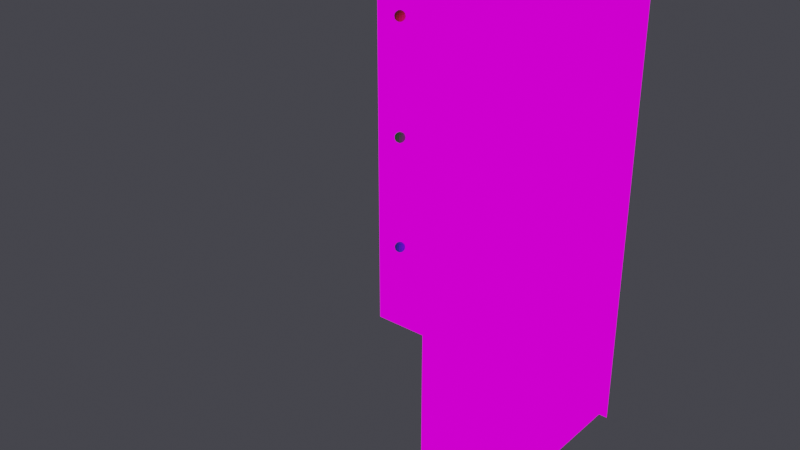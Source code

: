 # Source: v01_reference_only.blend  (saved by Blender 3.6.11; exported with 4.5.12 LTS)
import bpy
from mathutils import Matrix  # noqa: F401  (used for matrix-valued properties, if any)

bpy.ops.wm.read_factory_settings(use_empty=True)
scene = bpy.context.scene
scene.name = 'Scene'

# ---- images (referenced by path relative to the original .blend; pixels are not part of the script)
import os
ASSET_DIR = os.environ.get("B2B_ASSET_DIR", "")  # directory of the original .blend (textures are referenced by path, not embedded)
HERE = os.path.dirname(os.path.abspath(__file__))  # packed textures are extracted next to this script under _unpacked/

def load_image(name, relpath, width, height, colorspace="sRGB"):
    """Load a texture the original file referenced (path relative to the .blend, or extracted next to this script)."""
    p = next((c for c in (os.path.join(HERE, relpath), os.path.join(ASSET_DIR, relpath)) if relpath and os.path.exists(c)), "")
    if p:
        img = bpy.data.images.load(p, check_existing=True)
        img.name = name
    else:  # same state as the original file: an image datablock whose file is absent (Cycles renders it pink)
        img = bpy.data.images.new(name, width, height)
        img.source = "FILE"
        img.filepath = "//" + (relpath or name)
    img.colorspace_settings.name = colorspace
    return img
img_sd_____png = load_image('SD正面下絵.PNG', 'SD正面下絵.PNG', 1024, 1024, 'sRGB')
img_sd______png = load_image('SD横向き下絵.PNG', 'SD横向き下絵.PNG', 1024, 1024, 'sRGB')

# ---- materials (node trees are filled in below, after node groups)
mat_ref_front_mat = bpy.data.materials.new('Ref_Front_Mat')
mat_ref_front_mat.use_transparent_shadow = False
mat_ref_side_mat = bpy.data.materials.new('Ref_Side_Mat')
mat_ref_side_mat.use_transparent_shadow = False
mat_marker_headtop_mat = bpy.data.materials.new('Marker_HeadTop_Mat')
mat_marker_headtop_mat.use_transparent_shadow = False
mat_marker_neckbase_mat = bpy.data.materials.new('Marker_NeckBase_Mat')
mat_marker_neckbase_mat.use_transparent_shadow = False
mat_marker_headcenter_mat = bpy.data.materials.new('Marker_HeadCenter_Mat')
mat_marker_headcenter_mat.use_transparent_shadow = False

# ---- material node trees
mat_ref_front_mat.use_nodes = True; mat_ref_front_mat.node_tree.nodes.clear()
_N = mat_ref_front_mat.node_tree.nodes; _L = mat_ref_front_mat.node_tree.links
n0 = _N.new('ShaderNodeOutputMaterial'); n0.name = 'Material Output'; n0.location = (0, 0)
n1 = _N.new('ShaderNodeTexImage'); n1.name = 'Image Texture'; n1.location = (0, 0)
n1.image = img_sd_____png
n2 = _N.new('ShaderNodeEmission'); n2.name = 'Emission'; n2.location = (0, 0)
_L.new(n1.outputs[0], n2.inputs[0])
_L.new(n2.outputs[0], n0.inputs[0])
n0.is_active_output = True
mat_ref_side_mat.use_nodes = True; mat_ref_side_mat.node_tree.nodes.clear()
_N = mat_ref_side_mat.node_tree.nodes; _L = mat_ref_side_mat.node_tree.links
n0 = _N.new('ShaderNodeOutputMaterial'); n0.name = 'Material Output'; n0.location = (0, 0)
n1 = _N.new('ShaderNodeTexImage'); n1.name = 'Image Texture'; n1.location = (0, 0)
n1.image = img_sd______png
n2 = _N.new('ShaderNodeEmission'); n2.name = 'Emission'; n2.location = (0, 0)
_L.new(n1.outputs[0], n2.inputs[0])
_L.new(n2.outputs[0], n0.inputs[0])
n0.is_active_output = True
mat_marker_headtop_mat.use_nodes = True; mat_marker_headtop_mat.node_tree.nodes.clear()
_N = mat_marker_headtop_mat.node_tree.nodes; _L = mat_marker_headtop_mat.node_tree.links
n0 = _N.new('ShaderNodeBsdfPrincipled'); n0.name = 'Principled BSDF'; n0.location = (10, 300)
n0.distribution = 'GGX'
n0.subsurface_method = 'RANDOM_WALK_SKIN'
n0.inputs[0].default_value = (1.0, 0.1, 0.1, 1.0)
n0.inputs[3].default_value = 1.45
n0.inputs[27].default_value = (0.0, 0.0, 0.0, 1.0)
n0.inputs[28].default_value = 1.0
n1 = _N.new('ShaderNodeOutputMaterial'); n1.name = 'Material Output'; n1.location = (300, 300)
_L.new(n0.outputs[0], n1.inputs[0])
n1.is_active_output = True
mat_marker_neckbase_mat.use_nodes = True; mat_marker_neckbase_mat.node_tree.nodes.clear()
_N = mat_marker_neckbase_mat.node_tree.nodes; _L = mat_marker_neckbase_mat.node_tree.links
n0 = _N.new('ShaderNodeBsdfPrincipled'); n0.name = 'Principled BSDF'; n0.location = (10, 300)
n0.distribution = 'GGX'
n0.subsurface_method = 'RANDOM_WALK_SKIN'
n0.inputs[0].default_value = (0.1, 0.3, 1.0, 1.0)
n0.inputs[3].default_value = 1.45
n0.inputs[27].default_value = (0.0, 0.0, 0.0, 1.0)
n0.inputs[28].default_value = 1.0
n1 = _N.new('ShaderNodeOutputMaterial'); n1.name = 'Material Output'; n1.location = (300, 300)
_L.new(n0.outputs[0], n1.inputs[0])
n1.is_active_output = True
mat_marker_headcenter_mat.use_nodes = True; mat_marker_headcenter_mat.node_tree.nodes.clear()
_N = mat_marker_headcenter_mat.node_tree.nodes; _L = mat_marker_headcenter_mat.node_tree.links
n0 = _N.new('ShaderNodeBsdfPrincipled'); n0.name = 'Principled BSDF'; n0.location = (10, 300)
n0.distribution = 'GGX'
n0.subsurface_method = 'RANDOM_WALK_SKIN'
n0.inputs[0].default_value = (0.1, 1.0, 0.1, 1.0)
n0.inputs[3].default_value = 1.45
n0.inputs[27].default_value = (0.0, 0.0, 0.0, 1.0)
n0.inputs[28].default_value = 1.0
n1 = _N.new('ShaderNodeOutputMaterial'); n1.name = 'Material Output'; n1.location = (300, 300)
_L.new(n0.outputs[0], n1.inputs[0])
n1.is_active_output = True

# ---- world
world_w = bpy.data.worlds.new('W'); scene.world = world_w
world_w.use_nodes = True; world_w.node_tree.nodes.clear()
_N = world_w.node_tree.nodes; _L = world_w.node_tree.links
n0 = _N.new('ShaderNodeBackground'); n0.name = 'Background'; n0.location = (10, 300)
n0.inputs[0].default_value = (0.05, 0.05, 0.06, 1.0)
n1 = _N.new('ShaderNodeOutputWorld'); n1.name = 'World Output'; n1.location = (300, 300)
_L.new(n0.outputs[0], n1.inputs[0])
n1.is_active_output = True
world_w.use_sun_shadow = False
world_w.sun_shadow_jitter_overblur = 0.0

# ---- meshes
me_ref_front_mesh = bpy.data.meshes.new('Ref_Front_Mesh')
me_ref_front_mesh.from_pydata([(-0.364, 0.35, -0.7528), (0.364, 0.35, -0.7528), (0.364, 0.35, 0.3393), (-0.364, 0.35, 0.3393)], [], [(0, 1, 2, 3)])
_uv = me_ref_front_mesh.uv_layers.new(name='Float2')
_uv.uv.foreach_set('vector', [0.0, 0.0, 1.0, 0.0, 1.0, 1.0, 0.0, 1.0])
me_ref_front_mesh.materials.append(mat_ref_front_mat)
me_ref_front_mesh.update()
me_ref_side_mesh = bpy.data.meshes.new('Ref_Side_Mesh')
me_ref_side_mesh.from_pydata([(0.35, -0.358, -0.7411), (0.35, 0.358, -0.7411), (0.35, 0.358, 0.333), (0.35, -0.358, 0.333)], [], [(0, 1, 2, 3)])
_uv = me_ref_side_mesh.uv_layers.new(name='Float2')
_uv.uv.foreach_set('vector', [0.0, 0.0, 1.0, 0.0, 1.0, 1.0, 0.0, 1.0])
me_ref_side_mesh.materials.append(mat_ref_side_mat)
me_ref_side_mesh.update()
me_marker_headtop_mesh = bpy.data.meshes.new('Marker_HeadTop_Mesh')
me_marker_headtop_mesh.from_pydata([(0.0, 0.01109, 0.266), (0.0, 0.012, 0.2614), (0.002296, 0.003977, 0.2725), (0.004243, 0.007348, 0.2698), (0.005543, 0.009601, 0.266), (0.006, 0.01039, 0.2614), (0.005543, 0.009601, 0.2568), (0.004243, 0.007348, 0.2529), (0.002296, 0.003977, 0.2503), (0.003977, 0.002296, 0.2725), (0.007348, 0.004243, 0.2698), (0.009601, 0.005543, 0.266), (0.01039, 0.006, 0.2614), (0.009601, 0.005543, 0.2568), (0.007348, 0.004243, 0.2529), (0.003977, 0.002296, 0.2503), (0.004592, 0.0, 0.2725), (0.008485, -2.328e-10, 0.2698), (0.01109, -4.657e-10, 0.266), (0.012, -4.657e-10, 0.2614), (0.01109, -4.657e-10, 0.2568), (0.008485, -2.328e-10, 0.2529), (0.004592, 0.0, 0.2503), (0.003977, -0.002296, 0.2725), (0.007348, -0.004243, 0.2698), (0.009601, -0.005543, 0.266), (0.01039, -0.006, 0.2614), (0.009601, -0.005543, 0.2568), (0.007348, -0.004243, 0.2529), (0.003977, -0.002296, 0.2503), (0.002296, -0.003977, 0.2725), (0.004243, -0.007348, 0.2698), (0.005543, -0.009601, 0.266), (0.006, -0.01039, 0.2614), (0.005543, -0.009601, 0.2568), (0.004243, -0.007348, 0.2529), (0.002296, -0.003977, 0.2503), (0.0, -0.004592, 0.2725), (0.0, -0.008485, 0.2698), (-9.313e-10, -0.01109, 0.266), (-9.313e-10, -0.012, 0.2614), (-9.313e-10, -0.01109, 0.2568), (0.0, -0.008485, 0.2529), (0.0, -0.004592, 0.2503), (0.0, 0.0, 0.2734), (-0.002296, -0.003977, 0.2725), (-0.004243, -0.007348, 0.2698), (-0.005543, -0.009601, 0.266), (-0.006, -0.01039, 0.2614), (-0.005543, -0.009601, 0.2568), (-0.004243, -0.007348, 0.2529), (-0.002296, -0.003977, 0.2503), (-0.003977, -0.002296, 0.2725), (-0.007348, -0.004243, 0.2698), (-0.009601, -0.005543, 0.266), (-0.01039, -0.006, 0.2614), (-0.009601, -0.005543, 0.2568), (-0.007348, -0.004243, 0.2529), (-0.003977, -0.002296, 0.2503), (0.0, 0.0, 0.2494), (-0.004592, 0.0, 0.2725), (-0.008485, 0.0, 0.2698), (-0.01109, 1.397e-09, 0.266), (-0.012, 2.328e-09, 0.2614), (-0.01109, 1.397e-09, 0.2568), (-0.008485, 0.0, 0.2529), (-0.004592, 0.0, 0.2503), (-0.003977, 0.002296, 0.2725), (-0.007348, 0.004243, 0.2698), (-0.009601, 0.005543, 0.266), (-0.01039, 0.006, 0.2614), (-0.009601, 0.005543, 0.2568), (-0.007348, 0.004243, 0.2529), (-0.003977, 0.002296, 0.2503), (-0.002296, 0.003977, 0.2725), (-0.004243, 0.007348, 0.2698), (-0.005543, 0.009601, 0.266), (-0.006, 0.01039, 0.2614), (-0.005543, 0.009601, 0.2568), (-0.004243, 0.007348, 0.2529), (-0.002296, 0.003977, 0.2503), (0.0, 0.004592, 0.2725), (0.0, 0.008485, 0.2698), (1.863e-09, 0.01109, 0.2568), (0.0, 0.008485, 0.2529), (0.0, 0.004592, 0.2503)], [], [(84, 83, 6, 7), (1, 0, 4, 5), (82, 81, 2, 3), (85, 84, 7, 8), (83, 1, 5, 6), (0, 82, 3, 4), (81, 44, 2), (59, 85, 8), (8, 7, 14, 15), (6, 5, 12, 13), (4, 3, 10, 11), (2, 44, 9), (59, 8, 15), (7, 6, 13, 14), (5, 4, 11, 12), (3, 2, 9, 10), (11, 10, 17, 18), (9, 44, 16), (59, 15, 22), (14, 13, 20, 21), (12, 11, 18, 19), (10, 9, 16, 17), (15, 14, 21, 22), (13, 12, 19, 20), (59, 22, 29), (21, 20, 27, 28), (19, 18, 25, 26), (17, 16, 23, 24), (22, 21, 28, 29), (20, 19, 26, 27), (18, 17, 24, 25), (16, 44, 23), (24, 23, 30, 31), (29, 28, 35, 36), (27, 26, 33, 34), (25, 24, 31, 32), (23, 44, 30), (59, 29, 36), (28, 27, 34, 35), (26, 25, 32, 33), (36, 35, 42, 43), (34, 33, 40, 41), (32, 31, 38, 39), (30, 44, 37), (59, 36, 43), (35, 34, 41, 42), (33, 32, 39, 40), (31, 30, 37, 38), (37, 44, 45), (59, 43, 51), (42, 41, 49, 50), (40, 39, 47, 48), (38, 37, 45, 46), (43, 42, 50, 51), (41, 40, 48, 49), (39, 38, 46, 47), (50, 49, 56, 57), (48, 47, 54, 55), (46, 45, 52, 53), (51, 50, 57, 58), (49, 48, 55, 56), (47, 46, 53, 54), (45, 44, 52), (59, 51, 58), (58, 57, 65, 66), (56, 55, 63, 64), (54, 53, 61, 62), (52, 44, 60), (59, 58, 66), (57, 56, 64, 65), (55, 54, 62, 63), (53, 52, 60, 61), (64, 63, 70, 71), (62, 61, 68, 69), (60, 44, 67), (59, 66, 73), (65, 64, 71, 72), (63, 62, 69, 70), (61, 60, 67, 68), (66, 65, 72, 73), (59, 73, 80), (72, 71, 78, 79), (70, 69, 76, 77), (68, 67, 74, 75), (73, 72, 79, 80), (71, 70, 77, 78), (69, 68, 75, 76), (67, 44, 74), (77, 76, 0, 1), (75, 74, 81, 82), (80, 79, 84, 85), (78, 77, 1, 83), (76, 75, 82, 0), (74, 44, 81), (59, 80, 85), (79, 78, 83, 84)])
me_marker_headtop_mesh.materials.append(mat_marker_headtop_mat)
me_marker_headtop_mesh.update()
me_marker_neckbase_mesh = bpy.data.meshes.new('Marker_NeckBase_Mesh')
me_marker_neckbase_mesh.from_pydata([(0.0, 0.01109, -0.2568), (0.0, 0.012, -0.2614), (0.002296, 0.003977, -0.2503), (0.004243, 0.007348, -0.2529), (0.005543, 0.009601, -0.2568), (0.006, 0.01039, -0.2614), (0.005543, 0.009601, -0.266), (0.004243, 0.007348, -0.2698), (0.002296, 0.003977, -0.2725), (0.003977, 0.002296, -0.2503), (0.007348, 0.004243, -0.2529), (0.009601, 0.005543, -0.2568), (0.01039, 0.006, -0.2614), (0.009601, 0.005543, -0.266), (0.007348, 0.004243, -0.2698), (0.003977, 0.002296, -0.2725), (0.004592, 0.0, -0.2503), (0.008485, -2.328e-10, -0.2529), (0.01109, -4.657e-10, -0.2568), (0.012, -4.657e-10, -0.2614), (0.01109, -4.657e-10, -0.266), (0.008485, -2.328e-10, -0.2698), (0.004592, 0.0, -0.2725), (0.003977, -0.002296, -0.2503), (0.007348, -0.004243, -0.2529), (0.009601, -0.005543, -0.2568), (0.01039, -0.006, -0.2614), (0.009601, -0.005543, -0.266), (0.007348, -0.004243, -0.2698), (0.003977, -0.002296, -0.2725), (0.002296, -0.003977, -0.2503), (0.004243, -0.007348, -0.2529), (0.005543, -0.009601, -0.2568), (0.006, -0.01039, -0.2614), (0.005543, -0.009601, -0.266), (0.004243, -0.007348, -0.2698), (0.002296, -0.003977, -0.2725), (0.0, -0.004592, -0.2503), (0.0, -0.008485, -0.2529), (-9.313e-10, -0.01109, -0.2568), (-9.313e-10, -0.012, -0.2614), (-9.313e-10, -0.01109, -0.266), (0.0, -0.008485, -0.2698), (0.0, -0.004592, -0.2725), (0.0, 0.0, -0.2494), (-0.002296, -0.003977, -0.2503), (-0.004243, -0.007348, -0.2529), (-0.005543, -0.009601, -0.2568), (-0.006, -0.01039, -0.2614), (-0.005543, -0.009601, -0.266), (-0.004243, -0.007348, -0.2698), (-0.002296, -0.003977, -0.2725), (-0.003977, -0.002296, -0.2503), (-0.007348, -0.004243, -0.2529), (-0.009601, -0.005543, -0.2568), (-0.01039, -0.006, -0.2614), (-0.009601, -0.005543, -0.266), (-0.007348, -0.004243, -0.2698), (-0.003977, -0.002296, -0.2725), (0.0, 0.0, -0.2734), (-0.004592, 0.0, -0.2503), (-0.008485, 0.0, -0.2529), (-0.01109, 1.397e-09, -0.2568), (-0.012, 2.328e-09, -0.2614), (-0.01109, 1.397e-09, -0.266), (-0.008485, 0.0, -0.2698), (-0.004592, 0.0, -0.2725), (-0.003977, 0.002296, -0.2503), (-0.007348, 0.004243, -0.2529), (-0.009601, 0.005543, -0.2568), (-0.01039, 0.006, -0.2614), (-0.009601, 0.005543, -0.266), (-0.007348, 0.004243, -0.2698), (-0.003977, 0.002296, -0.2725), (-0.002296, 0.003977, -0.2503), (-0.004243, 0.007348, -0.2529), (-0.005543, 0.009601, -0.2568), (-0.006, 0.01039, -0.2614), (-0.005543, 0.009601, -0.266), (-0.004243, 0.007348, -0.2698), (-0.002296, 0.003977, -0.2725), (0.0, 0.004592, -0.2503), (0.0, 0.008485, -0.2529), (1.863e-09, 0.01109, -0.266), (0.0, 0.008485, -0.2698), (0.0, 0.004592, -0.2725)], [], [(84, 83, 6, 7), (1, 0, 4, 5), (82, 81, 2, 3), (85, 84, 7, 8), (83, 1, 5, 6), (0, 82, 3, 4), (81, 44, 2), (59, 85, 8), (8, 7, 14, 15), (6, 5, 12, 13), (4, 3, 10, 11), (2, 44, 9), (59, 8, 15), (7, 6, 13, 14), (5, 4, 11, 12), (3, 2, 9, 10), (11, 10, 17, 18), (9, 44, 16), (59, 15, 22), (14, 13, 20, 21), (12, 11, 18, 19), (10, 9, 16, 17), (15, 14, 21, 22), (13, 12, 19, 20), (59, 22, 29), (21, 20, 27, 28), (19, 18, 25, 26), (17, 16, 23, 24), (22, 21, 28, 29), (20, 19, 26, 27), (18, 17, 24, 25), (16, 44, 23), (24, 23, 30, 31), (29, 28, 35, 36), (27, 26, 33, 34), (25, 24, 31, 32), (23, 44, 30), (59, 29, 36), (28, 27, 34, 35), (26, 25, 32, 33), (36, 35, 42, 43), (34, 33, 40, 41), (32, 31, 38, 39), (30, 44, 37), (59, 36, 43), (35, 34, 41, 42), (33, 32, 39, 40), (31, 30, 37, 38), (37, 44, 45), (59, 43, 51), (42, 41, 49, 50), (40, 39, 47, 48), (38, 37, 45, 46), (43, 42, 50, 51), (41, 40, 48, 49), (39, 38, 46, 47), (50, 49, 56, 57), (48, 47, 54, 55), (46, 45, 52, 53), (51, 50, 57, 58), (49, 48, 55, 56), (47, 46, 53, 54), (45, 44, 52), (59, 51, 58), (58, 57, 65, 66), (56, 55, 63, 64), (54, 53, 61, 62), (52, 44, 60), (59, 58, 66), (57, 56, 64, 65), (55, 54, 62, 63), (53, 52, 60, 61), (64, 63, 70, 71), (62, 61, 68, 69), (60, 44, 67), (59, 66, 73), (65, 64, 71, 72), (63, 62, 69, 70), (61, 60, 67, 68), (66, 65, 72, 73), (59, 73, 80), (72, 71, 78, 79), (70, 69, 76, 77), (68, 67, 74, 75), (73, 72, 79, 80), (71, 70, 77, 78), (69, 68, 75, 76), (67, 44, 74), (77, 76, 0, 1), (75, 74, 81, 82), (80, 79, 84, 85), (78, 77, 1, 83), (76, 75, 82, 0), (74, 44, 81), (59, 80, 85), (79, 78, 83, 84)])
me_marker_neckbase_mesh.materials.append(mat_marker_neckbase_mat)
me_marker_neckbase_mesh.update()
me_marker_headcenter_mesh = bpy.data.meshes.new('Marker_HeadCenter_Mesh')
me_marker_headcenter_mesh.from_pydata([(0.0, 0.01109, 0.004592), (0.0, 0.012, 0.0), (0.002296, 0.003977, 0.01109), (0.004243, 0.007348, 0.008485), (0.005543, 0.009601, 0.004592), (0.006, 0.01039, 0.0), (0.005543, 0.009601, -0.004592), (0.004243, 0.007348, -0.008485), (0.002296, 0.003977, -0.01109), (0.003977, 0.002296, 0.01109), (0.007348, 0.004243, 0.008485), (0.009601, 0.005543, 0.004592), (0.01039, 0.006, 0.0), (0.009601, 0.005543, -0.004592), (0.007348, 0.004243, -0.008485), (0.003977, 0.002296, -0.01109), (0.004592, 0.0, 0.01109), (0.008485, -2.328e-10, 0.008485), (0.01109, -4.657e-10, 0.004592), (0.012, -4.657e-10, 0.0), (0.01109, -4.657e-10, -0.004592), (0.008485, -2.328e-10, -0.008485), (0.004592, 0.0, -0.01109), (0.003977, -0.002296, 0.01109), (0.007348, -0.004243, 0.008485), (0.009601, -0.005543, 0.004592), (0.01039, -0.006, 0.0), (0.009601, -0.005543, -0.004592), (0.007348, -0.004243, -0.008485), (0.003977, -0.002296, -0.01109), (0.002296, -0.003977, 0.01109), (0.004243, -0.007348, 0.008485), (0.005543, -0.009601, 0.004592), (0.006, -0.01039, 0.0), (0.005543, -0.009601, -0.004592), (0.004243, -0.007348, -0.008485), (0.002296, -0.003977, -0.01109), (0.0, -0.004592, 0.01109), (0.0, -0.008485, 0.008485), (-9.313e-10, -0.01109, 0.004592), (-9.313e-10, -0.012, 0.0), (-9.313e-10, -0.01109, -0.004592), (0.0, -0.008485, -0.008485), (0.0, -0.004592, -0.01109), (0.0, 0.0, 0.012), (-0.002296, -0.003977, 0.01109), (-0.004243, -0.007348, 0.008485), (-0.005543, -0.009601, 0.004592), (-0.006, -0.01039, 0.0), (-0.005543, -0.009601, -0.004592), (-0.004243, -0.007348, -0.008485), (-0.002296, -0.003977, -0.01109), (-0.003977, -0.002296, 0.01109), (-0.007348, -0.004243, 0.008485), (-0.009601, -0.005543, 0.004592), (-0.01039, -0.006, 0.0), (-0.009601, -0.005543, -0.004592), (-0.007348, -0.004243, -0.008485), (-0.003977, -0.002296, -0.01109), (0.0, 0.0, -0.012), (-0.004592, 0.0, 0.01109), (-0.008485, 0.0, 0.008485), (-0.01109, 1.397e-09, 0.004592), (-0.012, 2.328e-09, 0.0), (-0.01109, 1.397e-09, -0.004592), (-0.008485, 0.0, -0.008485), (-0.004592, 0.0, -0.01109), (-0.003977, 0.002296, 0.01109), (-0.007348, 0.004243, 0.008485), (-0.009601, 0.005543, 0.004592), (-0.01039, 0.006, 0.0), (-0.009601, 0.005543, -0.004592), (-0.007348, 0.004243, -0.008485), (-0.003977, 0.002296, -0.01109), (-0.002296, 0.003977, 0.01109), (-0.004243, 0.007348, 0.008485), (-0.005543, 0.009601, 0.004592), (-0.006, 0.01039, 0.0), (-0.005543, 0.009601, -0.004592), (-0.004243, 0.007348, -0.008485), (-0.002296, 0.003977, -0.01109), (0.0, 0.004592, 0.01109), (0.0, 0.008485, 0.008485), (1.863e-09, 0.01109, -0.004592), (0.0, 0.008485, -0.008485), (0.0, 0.004592, -0.01109)], [], [(84, 83, 6, 7), (1, 0, 4, 5), (82, 81, 2, 3), (85, 84, 7, 8), (83, 1, 5, 6), (0, 82, 3, 4), (81, 44, 2), (59, 85, 8), (8, 7, 14, 15), (6, 5, 12, 13), (4, 3, 10, 11), (2, 44, 9), (59, 8, 15), (7, 6, 13, 14), (5, 4, 11, 12), (3, 2, 9, 10), (11, 10, 17, 18), (9, 44, 16), (59, 15, 22), (14, 13, 20, 21), (12, 11, 18, 19), (10, 9, 16, 17), (15, 14, 21, 22), (13, 12, 19, 20), (59, 22, 29), (21, 20, 27, 28), (19, 18, 25, 26), (17, 16, 23, 24), (22, 21, 28, 29), (20, 19, 26, 27), (18, 17, 24, 25), (16, 44, 23), (24, 23, 30, 31), (29, 28, 35, 36), (27, 26, 33, 34), (25, 24, 31, 32), (23, 44, 30), (59, 29, 36), (28, 27, 34, 35), (26, 25, 32, 33), (36, 35, 42, 43), (34, 33, 40, 41), (32, 31, 38, 39), (30, 44, 37), (59, 36, 43), (35, 34, 41, 42), (33, 32, 39, 40), (31, 30, 37, 38), (37, 44, 45), (59, 43, 51), (42, 41, 49, 50), (40, 39, 47, 48), (38, 37, 45, 46), (43, 42, 50, 51), (41, 40, 48, 49), (39, 38, 46, 47), (50, 49, 56, 57), (48, 47, 54, 55), (46, 45, 52, 53), (51, 50, 57, 58), (49, 48, 55, 56), (47, 46, 53, 54), (45, 44, 52), (59, 51, 58), (58, 57, 65, 66), (56, 55, 63, 64), (54, 53, 61, 62), (52, 44, 60), (59, 58, 66), (57, 56, 64, 65), (55, 54, 62, 63), (53, 52, 60, 61), (64, 63, 70, 71), (62, 61, 68, 69), (60, 44, 67), (59, 66, 73), (65, 64, 71, 72), (63, 62, 69, 70), (61, 60, 67, 68), (66, 65, 72, 73), (59, 73, 80), (72, 71, 78, 79), (70, 69, 76, 77), (68, 67, 74, 75), (73, 72, 79, 80), (71, 70, 77, 78), (69, 68, 75, 76), (67, 44, 74), (77, 76, 0, 1), (75, 74, 81, 82), (80, 79, 84, 85), (78, 77, 1, 83), (76, 75, 82, 0), (74, 44, 81), (59, 80, 85), (79, 78, 83, 84)])
me_marker_headcenter_mesh.materials.append(mat_marker_headcenter_mat)
me_marker_headcenter_mesh.update()

# ---- objects
ob_ref_front = bpy.data.objects.new('Ref_Front', me_ref_front_mesh)
ob_ref_side = bpy.data.objects.new('Ref_Side', me_ref_side_mesh)
ob_marker_headtop = bpy.data.objects.new('Marker_HeadTop', me_marker_headtop_mesh)
ob_marker_neckbase = bpy.data.objects.new('Marker_NeckBase', me_marker_neckbase_mesh)
ob_marker_headcenter = bpy.data.objects.new('Marker_HeadCenter', me_marker_headcenter_mesh)

# ---- transforms, parenting, visibility, modifiers, constraints
ob_ref_front.location = (0.0, 0.0, 0.0)
ob_ref_side.location = (0.0, 0.0, 0.0)
ob_marker_headtop.location = (0.0, 0.0, 0.0)
ob_marker_neckbase.location = (0.0, 0.0, 0.0)
ob_marker_headcenter.location = (0.0, 0.0, 0.0)

# ---- collection membership
scene.collection.objects.link(ob_ref_front)
scene.collection.objects.link(ob_ref_side)
scene.collection.objects.link(ob_marker_headtop)
scene.collection.objects.link(ob_marker_neckbase)
scene.collection.objects.link(ob_marker_headcenter)

# ---- scene / render settings (as saved in the file)
scene.frame_start = 1; scene.frame_end = 250; scene.frame_set(1)
scene.render.engine = 'BLENDER_EEVEE_NEXT'
scene.cycles.sampling_pattern = 'TABULATED_SOBOL'
scene.view_settings.view_transform = 'Filmic'
bpy.context.view_layer.update()

# ---- added for rendering (the .blend has no active camera): camera
cam_auto = bpy.data.cameras.new('AutoCamera')
cam_auto.lens = 50.0
cam_auto.sensor_width = 36.0
cam_auto.clip_end = 1000.0
ob_auto_camera = bpy.data.objects.new('AutoCamera', cam_auto)
scene.collection.objects.link(ob_auto_camera)
ob_auto_camera.location = (1.38331, -1.65997, 0.899888)
ob_auto_camera.rotation_euler = (1.09748, -7.21219e-08, 0.694738)
scene.camera = ob_auto_camera
bpy.context.view_layer.update()
